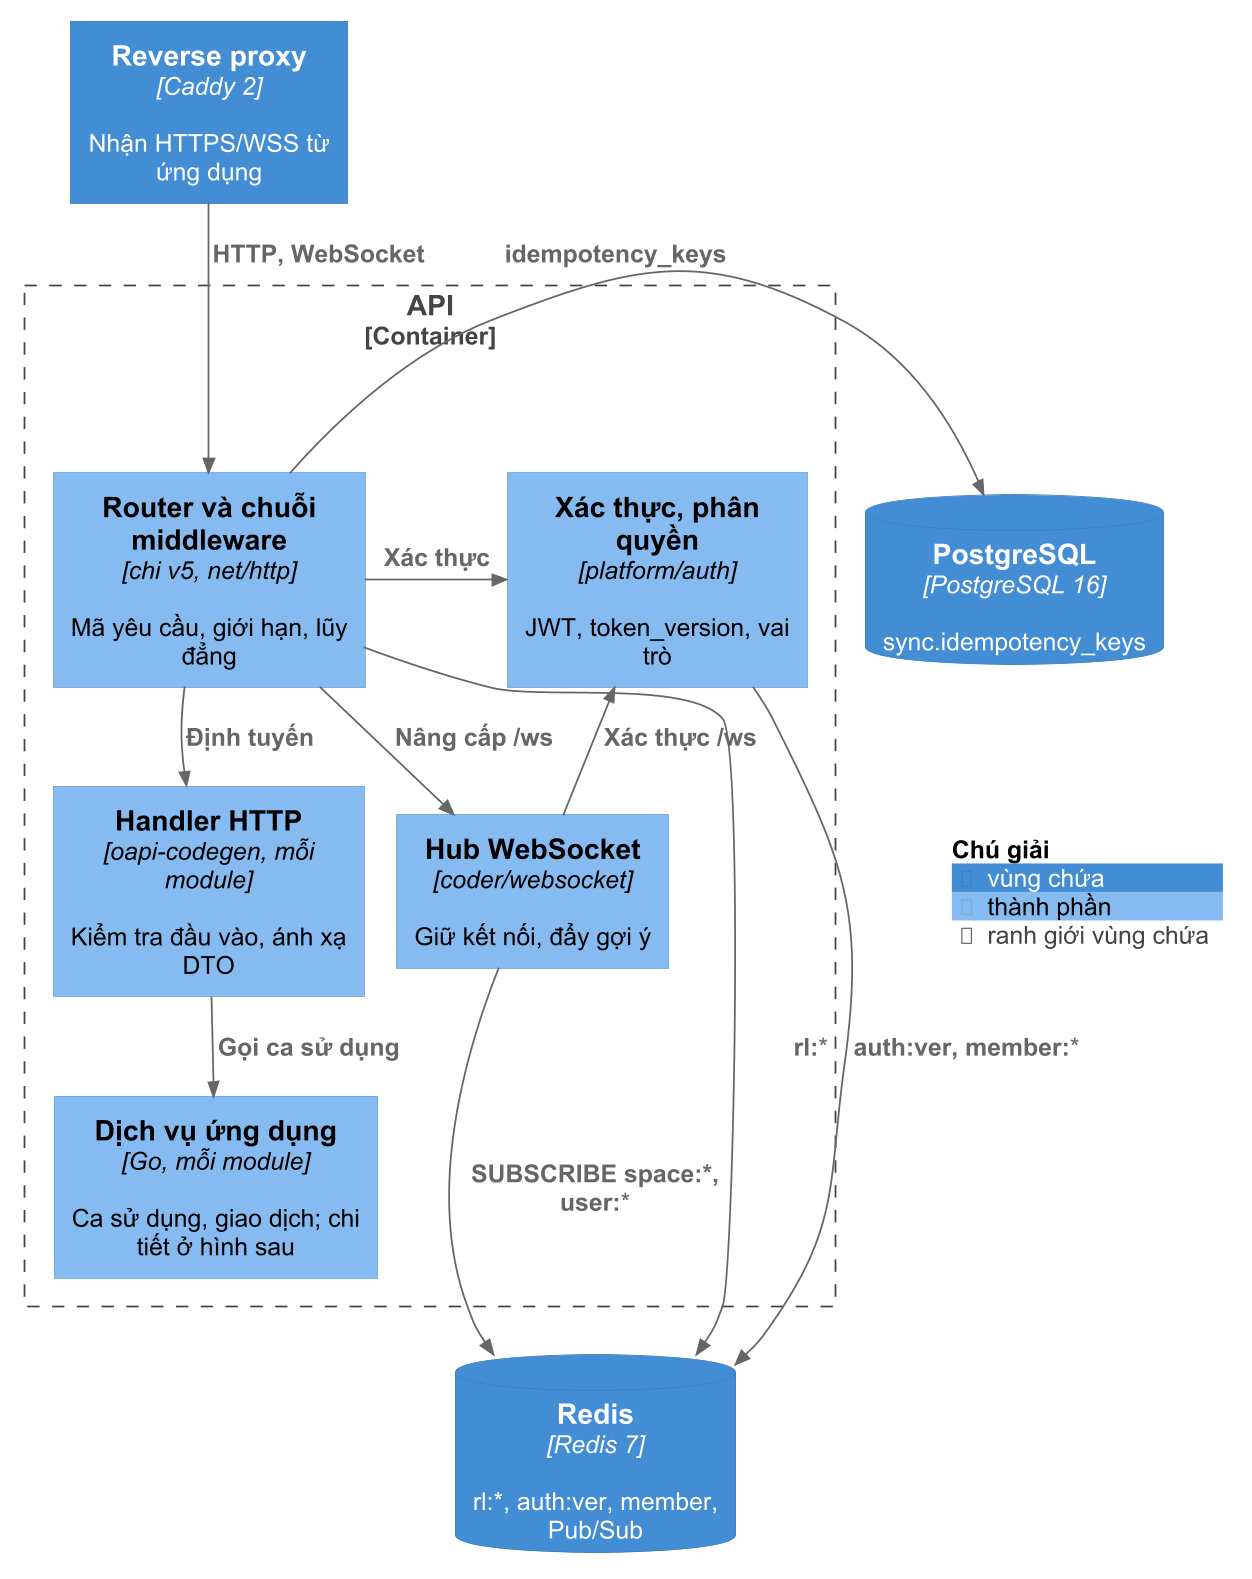

The diagram above was rendered by PlantUML. Its source (embedded in the PNG):
@startuml c3-05a-c4-thanh-phan-api-vao
!$TECHN_FONT_SIZE = 14
!$LEGEND_TITLE_TEXT = "Chú giải"
!include <C4/C4_Component>
skinparam dpi 170
skinparam defaultFontName Arial
skinparam defaultFontSize 14
skinparam ArrowFontSize 14
skinparam wrapWidth 165
skinparam nodesep 30
skinparam ranksep 55
HIDE_STEREOTYPE()
LAYOUT_TOP_DOWN()
UpdateElementStyle("container", $legendText="vùng chứa")
UpdateElementStyle("component", $legendText="thành phần")
UpdateBoundaryStyle($legendText="ranh giới vùng chứa")
UpdateContainerBoundaryStyle($legendText="ranh giới vùng chứa")

Container(caddy, "Reverse proxy", "Caddy 2", "Nhận HTTPS/WSS từ ứng dụng")

Container_Boundary(api, "API") {
  Component(router, "Router và chuỗi middleware", "chi v5, net/http", "Mã yêu cầu, giới hạn, lũy đẳng")
  Component(auth, "Xác thực, phân quyền", "platform/auth", "JWT, token_version, vai trò")
  Component(handlers, "Handler HTTP", "oapi-codegen, mỗi module", "Kiểm tra đầu vào, ánh xạ DTO")
  Component(hub, "Hub WebSocket", "coder/websocket", "Giữ kết nối, đẩy gợi ý")
  Component(svc, "Dịch vụ ứng dụng", "Go, mỗi module", "Ca sử dụng, giao dịch; chi tiết ở hình sau")
}

ContainerDb(pg, "PostgreSQL", "PostgreSQL 16", "sync.idempotency_keys")
ContainerDb(redis, "Redis", "Redis 7", "rl:*, auth:ver, member, Pub/Sub")

Rel_D(caddy, router, "HTTP, WebSocket")
Rel_R(router, auth, "Xác thực")
Rel_D(router, handlers, "Định tuyến")
Rel_D(router, hub, "Nâng cấp /ws")
Rel_U(hub, auth, "Xác thực /ws")
Rel_D(handlers, svc, "Gọi ca sử dụng")
Rel_L(router, pg, "idempotency_keys          ")
Rel_D(router, redis, "        rl:*")
Rel_D(auth, redis, "auth:ver, member:*")
Rel_D(hub, redis, "SUBSCRIBE space:*, user:*")

Lay_R(handlers, hub)
Lay_D(svc, redis)

SHOW_FLOATING_LEGEND()
Lay_D(pg, LEGEND())
@enduml